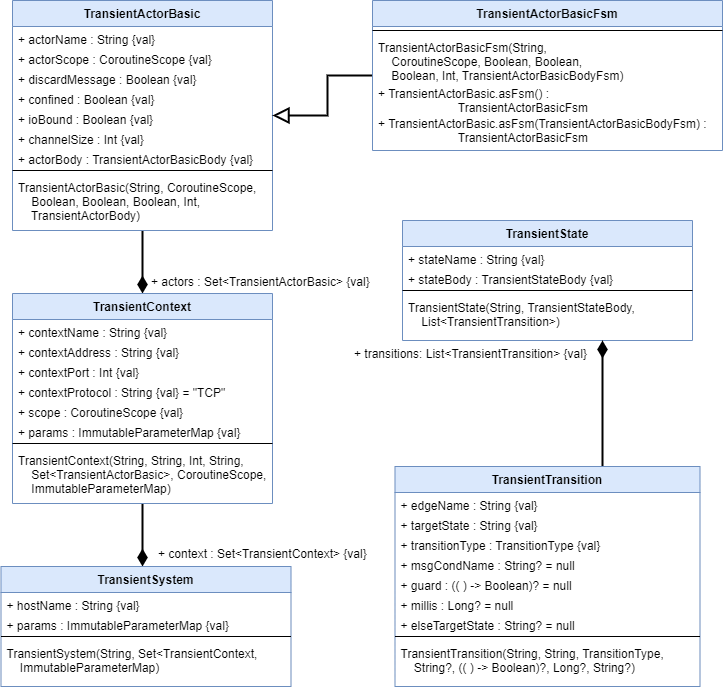

The diagram above was exported from draw.io. Its source (the exported page's mxGraphModel, read from the mxfile embedded in the PNG):
<mxGraphModel dx="868" dy="545" grid="1" gridSize="10" guides="1" tooltips="1" connect="1" arrows="1" fold="1" page="1" pageScale="1" pageWidth="827" pageHeight="1169" math="0" shadow="0">
  <root>
    <mxCell id="0" />
    <mxCell id="1" parent="0" />
    <mxCell id="jEY8oIYF0gjZPFn1D0hE-25" style="edgeStyle=orthogonalEdgeStyle;rounded=0;orthogonalLoop=1;jettySize=auto;html=1;endArrow=diamondThin;endFill=1;endSize=12;strokeWidth=2;" edge="1" parent="1" source="3tKQdEVfVoR5kH3WuYFn-1" target="jEY8oIYF0gjZPFn1D0hE-15">
      <mxGeometry relative="1" as="geometry" />
    </mxCell>
    <mxCell id="3tKQdEVfVoR5kH3WuYFn-1" value="TransientActorBasic" style="swimlane;fontStyle=1;align=center;verticalAlign=top;childLayout=stackLayout;horizontal=1;startSize=26;horizontalStack=0;resizeParent=1;resizeParentMax=0;resizeLast=0;collapsible=1;marginBottom=0;fillColor=#dae8fc;strokeColor=#6c8ebf;" parent="1" vertex="1">
      <mxGeometry x="70" y="60" width="260" height="230" as="geometry" />
    </mxCell>
    <mxCell id="3tKQdEVfVoR5kH3WuYFn-2" value="+ actorName : String {val}" style="text;strokeColor=none;fillColor=none;align=left;verticalAlign=top;spacingLeft=4;spacingRight=4;overflow=hidden;rotatable=0;points=[[0,0.5],[1,0.5]];portConstraint=eastwest;" parent="3tKQdEVfVoR5kH3WuYFn-1" vertex="1">
      <mxGeometry y="26" width="260" height="20" as="geometry" />
    </mxCell>
    <mxCell id="3tKQdEVfVoR5kH3WuYFn-8" value="+ actorScope : CoroutineScope {val}" style="text;strokeColor=none;fillColor=none;align=left;verticalAlign=top;spacingLeft=4;spacingRight=4;overflow=hidden;rotatable=0;points=[[0,0.5],[1,0.5]];portConstraint=eastwest;" parent="3tKQdEVfVoR5kH3WuYFn-1" vertex="1">
      <mxGeometry y="46" width="260" height="20" as="geometry" />
    </mxCell>
    <mxCell id="3tKQdEVfVoR5kH3WuYFn-9" value="+ discardMessage : Boolean {val}" style="text;strokeColor=none;fillColor=none;align=left;verticalAlign=top;spacingLeft=4;spacingRight=4;overflow=hidden;rotatable=0;points=[[0,0.5],[1,0.5]];portConstraint=eastwest;" parent="3tKQdEVfVoR5kH3WuYFn-1" vertex="1">
      <mxGeometry y="66" width="260" height="20" as="geometry" />
    </mxCell>
    <mxCell id="3tKQdEVfVoR5kH3WuYFn-11" value="+ confined : Boolean {val}" style="text;strokeColor=none;fillColor=none;align=left;verticalAlign=top;spacingLeft=4;spacingRight=4;overflow=hidden;rotatable=0;points=[[0,0.5],[1,0.5]];portConstraint=eastwest;" parent="3tKQdEVfVoR5kH3WuYFn-1" vertex="1">
      <mxGeometry y="86" width="260" height="20" as="geometry" />
    </mxCell>
    <mxCell id="3tKQdEVfVoR5kH3WuYFn-12" value="+ ioBound : Boolean {val}" style="text;strokeColor=none;fillColor=none;align=left;verticalAlign=top;spacingLeft=4;spacingRight=4;overflow=hidden;rotatable=0;points=[[0,0.5],[1,0.5]];portConstraint=eastwest;" parent="3tKQdEVfVoR5kH3WuYFn-1" vertex="1">
      <mxGeometry y="106" width="260" height="20" as="geometry" />
    </mxCell>
    <mxCell id="3tKQdEVfVoR5kH3WuYFn-14" value="+ channelSize : Int {val}" style="text;strokeColor=none;fillColor=none;align=left;verticalAlign=top;spacingLeft=4;spacingRight=4;overflow=hidden;rotatable=0;points=[[0,0.5],[1,0.5]];portConstraint=eastwest;" parent="3tKQdEVfVoR5kH3WuYFn-1" vertex="1">
      <mxGeometry y="126" width="260" height="20" as="geometry" />
    </mxCell>
    <mxCell id="3tKQdEVfVoR5kH3WuYFn-13" value="+ actorBody : TransientActorBasicBody {val}" style="text;strokeColor=none;fillColor=none;align=left;verticalAlign=top;spacingLeft=4;spacingRight=4;overflow=hidden;rotatable=0;points=[[0,0.5],[1,0.5]];portConstraint=eastwest;" parent="3tKQdEVfVoR5kH3WuYFn-1" vertex="1">
      <mxGeometry y="146" width="260" height="20" as="geometry" />
    </mxCell>
    <mxCell id="3tKQdEVfVoR5kH3WuYFn-3" value="" style="line;strokeWidth=1;fillColor=none;align=left;verticalAlign=middle;spacingTop=-1;spacingLeft=3;spacingRight=3;rotatable=0;labelPosition=right;points=[];portConstraint=eastwest;" parent="3tKQdEVfVoR5kH3WuYFn-1" vertex="1">
      <mxGeometry y="166" width="260" height="8" as="geometry" />
    </mxCell>
    <mxCell id="jEY8oIYF0gjZPFn1D0hE-1" value="TransientActorBasic(String, CoroutineScope,&#10;    Boolean, Boolean, Boolean, Int,&#10;    TransientActorBody)" style="text;strokeColor=none;fillColor=none;align=left;verticalAlign=top;spacingLeft=4;spacingRight=4;overflow=hidden;rotatable=0;points=[[0,0.5],[1,0.5]];portConstraint=eastwest;" vertex="1" parent="3tKQdEVfVoR5kH3WuYFn-1">
      <mxGeometry y="174" width="260" height="56" as="geometry" />
    </mxCell>
    <mxCell id="jEY8oIYF0gjZPFn1D0hE-14" style="edgeStyle=orthogonalEdgeStyle;rounded=0;orthogonalLoop=1;jettySize=auto;html=1;endArrow=block;endFill=0;endSize=12;strokeWidth=2;" edge="1" parent="1" source="jEY8oIYF0gjZPFn1D0hE-2" target="3tKQdEVfVoR5kH3WuYFn-1">
      <mxGeometry relative="1" as="geometry" />
    </mxCell>
    <mxCell id="jEY8oIYF0gjZPFn1D0hE-2" value="TransientActorBasicFsm" style="swimlane;fontStyle=1;align=center;verticalAlign=top;childLayout=stackLayout;horizontal=1;startSize=26;horizontalStack=0;resizeParent=1;resizeParentMax=0;resizeLast=0;collapsible=1;marginBottom=0;fillColor=#dae8fc;strokeColor=#6c8ebf;" vertex="1" parent="1">
      <mxGeometry x="430" y="60" width="350" height="150" as="geometry" />
    </mxCell>
    <mxCell id="jEY8oIYF0gjZPFn1D0hE-10" value="" style="line;strokeWidth=1;fillColor=none;align=left;verticalAlign=middle;spacingTop=-1;spacingLeft=3;spacingRight=3;rotatable=0;labelPosition=right;points=[];portConstraint=eastwest;" vertex="1" parent="jEY8oIYF0gjZPFn1D0hE-2">
      <mxGeometry y="26" width="350" height="8" as="geometry" />
    </mxCell>
    <mxCell id="jEY8oIYF0gjZPFn1D0hE-11" value="TransientActorBasicFsm(String,&#10;    CoroutineScope, Boolean, Boolean,&#10;    Boolean, Int, TransientActorBasicBodyFsm)" style="text;strokeColor=none;fillColor=none;align=left;verticalAlign=top;spacingLeft=4;spacingRight=4;overflow=hidden;rotatable=0;points=[[0,0.5],[1,0.5]];portConstraint=eastwest;" vertex="1" parent="jEY8oIYF0gjZPFn1D0hE-2">
      <mxGeometry y="34" width="350" height="46" as="geometry" />
    </mxCell>
    <mxCell id="jEY8oIYF0gjZPFn1D0hE-12" value="+ TransientActorBasic.asFsm() :&#10;                        TransientActorBasicFsm" style="text;strokeColor=none;fillColor=none;align=left;verticalAlign=top;spacingLeft=4;spacingRight=4;overflow=hidden;rotatable=0;points=[[0,0.5],[1,0.5]];portConstraint=eastwest;" vertex="1" parent="jEY8oIYF0gjZPFn1D0hE-2">
      <mxGeometry y="80" width="350" height="30" as="geometry" />
    </mxCell>
    <mxCell id="jEY8oIYF0gjZPFn1D0hE-13" value="+ TransientActorBasic.asFsm(TransientActorBasicBodyFsm) :&#10;                        TransientActorBasicFsm" style="text;strokeColor=none;fillColor=none;align=left;verticalAlign=top;spacingLeft=4;spacingRight=4;overflow=hidden;rotatable=0;points=[[0,0.5],[1,0.5]];portConstraint=eastwest;" vertex="1" parent="jEY8oIYF0gjZPFn1D0hE-2">
      <mxGeometry y="110" width="350" height="40" as="geometry" />
    </mxCell>
    <mxCell id="jEY8oIYF0gjZPFn1D0hE-47" style="edgeStyle=orthogonalEdgeStyle;rounded=0;orthogonalLoop=1;jettySize=auto;html=1;endArrow=diamondThin;endFill=1;endSize=12;strokeWidth=2;" edge="1" parent="1" source="jEY8oIYF0gjZPFn1D0hE-15" target="jEY8oIYF0gjZPFn1D0hE-27">
      <mxGeometry relative="1" as="geometry">
        <Array as="points">
          <mxPoint x="200" y="640" />
          <mxPoint x="200" y="640" />
        </Array>
      </mxGeometry>
    </mxCell>
    <mxCell id="jEY8oIYF0gjZPFn1D0hE-15" value="TransientContext" style="swimlane;fontStyle=1;align=center;verticalAlign=top;childLayout=stackLayout;horizontal=1;startSize=26;horizontalStack=0;resizeParent=1;resizeParentMax=0;resizeLast=0;collapsible=1;marginBottom=0;fillColor=#dae8fc;strokeColor=#6c8ebf;" vertex="1" parent="1">
      <mxGeometry x="70" y="353" width="260" height="210" as="geometry" />
    </mxCell>
    <mxCell id="jEY8oIYF0gjZPFn1D0hE-16" value="+ contextName : String {val}" style="text;strokeColor=none;fillColor=none;align=left;verticalAlign=top;spacingLeft=4;spacingRight=4;overflow=hidden;rotatable=0;points=[[0,0.5],[1,0.5]];portConstraint=eastwest;" vertex="1" parent="jEY8oIYF0gjZPFn1D0hE-15">
      <mxGeometry y="26" width="260" height="20" as="geometry" />
    </mxCell>
    <mxCell id="jEY8oIYF0gjZPFn1D0hE-17" value="+ contextAddress : String {val}" style="text;strokeColor=none;fillColor=none;align=left;verticalAlign=top;spacingLeft=4;spacingRight=4;overflow=hidden;rotatable=0;points=[[0,0.5],[1,0.5]];portConstraint=eastwest;" vertex="1" parent="jEY8oIYF0gjZPFn1D0hE-15">
      <mxGeometry y="46" width="260" height="20" as="geometry" />
    </mxCell>
    <mxCell id="jEY8oIYF0gjZPFn1D0hE-18" value="+ contextPort : Int {val}" style="text;strokeColor=none;fillColor=none;align=left;verticalAlign=top;spacingLeft=4;spacingRight=4;overflow=hidden;rotatable=0;points=[[0,0.5],[1,0.5]];portConstraint=eastwest;" vertex="1" parent="jEY8oIYF0gjZPFn1D0hE-15">
      <mxGeometry y="66" width="260" height="20" as="geometry" />
    </mxCell>
    <mxCell id="jEY8oIYF0gjZPFn1D0hE-19" value="+ contextProtocol : String {val} = &quot;TCP&quot;" style="text;strokeColor=none;fillColor=none;align=left;verticalAlign=top;spacingLeft=4;spacingRight=4;overflow=hidden;rotatable=0;points=[[0,0.5],[1,0.5]];portConstraint=eastwest;" vertex="1" parent="jEY8oIYF0gjZPFn1D0hE-15">
      <mxGeometry y="86" width="260" height="20" as="geometry" />
    </mxCell>
    <mxCell id="jEY8oIYF0gjZPFn1D0hE-20" value="+ scope : CoroutineScope {val}" style="text;strokeColor=none;fillColor=none;align=left;verticalAlign=top;spacingLeft=4;spacingRight=4;overflow=hidden;rotatable=0;points=[[0,0.5],[1,0.5]];portConstraint=eastwest;" vertex="1" parent="jEY8oIYF0gjZPFn1D0hE-15">
      <mxGeometry y="106" width="260" height="20" as="geometry" />
    </mxCell>
    <mxCell id="jEY8oIYF0gjZPFn1D0hE-21" value="+ params : ImmutableParameterMap {val}" style="text;strokeColor=none;fillColor=none;align=left;verticalAlign=top;spacingLeft=4;spacingRight=4;overflow=hidden;rotatable=0;points=[[0,0.5],[1,0.5]];portConstraint=eastwest;" vertex="1" parent="jEY8oIYF0gjZPFn1D0hE-15">
      <mxGeometry y="126" width="260" height="20" as="geometry" />
    </mxCell>
    <mxCell id="jEY8oIYF0gjZPFn1D0hE-23" value="" style="line;strokeWidth=1;fillColor=none;align=left;verticalAlign=middle;spacingTop=-1;spacingLeft=3;spacingRight=3;rotatable=0;labelPosition=right;points=[];portConstraint=eastwest;" vertex="1" parent="jEY8oIYF0gjZPFn1D0hE-15">
      <mxGeometry y="146" width="260" height="8" as="geometry" />
    </mxCell>
    <mxCell id="jEY8oIYF0gjZPFn1D0hE-24" value="TransientContext(String, String, Int, String,&#10;    Set&lt;TransientActorBasic&gt;, CoroutineScope,&#10;    ImmutableParameterMap)" style="text;strokeColor=none;fillColor=none;align=left;verticalAlign=top;spacingLeft=4;spacingRight=4;overflow=hidden;rotatable=0;points=[[0,0.5],[1,0.5]];portConstraint=eastwest;" vertex="1" parent="jEY8oIYF0gjZPFn1D0hE-15">
      <mxGeometry y="154" width="260" height="56" as="geometry" />
    </mxCell>
    <mxCell id="jEY8oIYF0gjZPFn1D0hE-26" value="+ actors : Set&lt;TransientActorBasic&gt; {val}" style="text;strokeColor=none;fillColor=none;align=left;verticalAlign=top;spacingLeft=4;spacingRight=4;overflow=hidden;rotatable=0;points=[[0,0.5],[1,0.5]];portConstraint=eastwest;" vertex="1" parent="1">
      <mxGeometry x="203" y="328" width="237" height="20" as="geometry" />
    </mxCell>
    <mxCell id="jEY8oIYF0gjZPFn1D0hE-27" value="TransientSystem" style="swimlane;fontStyle=1;align=center;verticalAlign=top;childLayout=stackLayout;horizontal=1;startSize=26;horizontalStack=0;resizeParent=1;resizeParentMax=0;resizeLast=0;collapsible=1;marginBottom=0;fillColor=#dae8fc;strokeColor=#6c8ebf;" vertex="1" parent="1">
      <mxGeometry x="58.5" y="626" width="290" height="120" as="geometry" />
    </mxCell>
    <mxCell id="jEY8oIYF0gjZPFn1D0hE-28" value="+ hostName : String {val}" style="text;strokeColor=none;fillColor=none;align=left;verticalAlign=top;spacingLeft=4;spacingRight=4;overflow=hidden;rotatable=0;points=[[0,0.5],[1,0.5]];portConstraint=eastwest;" vertex="1" parent="jEY8oIYF0gjZPFn1D0hE-27">
      <mxGeometry y="26" width="290" height="20" as="geometry" />
    </mxCell>
    <mxCell id="jEY8oIYF0gjZPFn1D0hE-29" value="+ params : ImmutableParameterMap {val}" style="text;strokeColor=none;fillColor=none;align=left;verticalAlign=top;spacingLeft=4;spacingRight=4;overflow=hidden;rotatable=0;points=[[0,0.5],[1,0.5]];portConstraint=eastwest;" vertex="1" parent="jEY8oIYF0gjZPFn1D0hE-27">
      <mxGeometry y="46" width="290" height="20" as="geometry" />
    </mxCell>
    <mxCell id="jEY8oIYF0gjZPFn1D0hE-34" value="" style="line;strokeWidth=1;fillColor=none;align=left;verticalAlign=middle;spacingTop=-1;spacingLeft=3;spacingRight=3;rotatable=0;labelPosition=right;points=[];portConstraint=eastwest;" vertex="1" parent="jEY8oIYF0gjZPFn1D0hE-27">
      <mxGeometry y="66" width="290" height="8" as="geometry" />
    </mxCell>
    <mxCell id="jEY8oIYF0gjZPFn1D0hE-35" value="TransientSystem(String, Set&lt;TransientContext,&#10;    ImmutableParameterMap)" style="text;strokeColor=none;fillColor=none;align=left;verticalAlign=top;spacingLeft=4;spacingRight=4;overflow=hidden;rotatable=0;points=[[0,0.5],[1,0.5]];portConstraint=eastwest;" vertex="1" parent="jEY8oIYF0gjZPFn1D0hE-27">
      <mxGeometry y="74" width="290" height="46" as="geometry" />
    </mxCell>
    <mxCell id="jEY8oIYF0gjZPFn1D0hE-46" value="+ context : Set&lt;TransientContext&gt; {val}" style="text;strokeColor=none;fillColor=none;align=left;verticalAlign=top;spacingLeft=4;spacingRight=4;overflow=hidden;rotatable=0;points=[[0,0.5],[1,0.5]];portConstraint=eastwest;" vertex="1" parent="1">
      <mxGeometry x="210" y="600" width="230" height="20" as="geometry" />
    </mxCell>
    <mxCell id="jEY8oIYF0gjZPFn1D0hE-48" value="TransientState" style="swimlane;fontStyle=1;align=center;verticalAlign=top;childLayout=stackLayout;horizontal=1;startSize=26;horizontalStack=0;resizeParent=1;resizeParentMax=0;resizeLast=0;collapsible=1;marginBottom=0;fillColor=#dae8fc;strokeColor=#6c8ebf;" vertex="1" parent="1">
      <mxGeometry x="460" y="280" width="290" height="120" as="geometry" />
    </mxCell>
    <mxCell id="jEY8oIYF0gjZPFn1D0hE-49" value="+ stateName : String {val}" style="text;strokeColor=none;fillColor=none;align=left;verticalAlign=top;spacingLeft=4;spacingRight=4;overflow=hidden;rotatable=0;points=[[0,0.5],[1,0.5]];portConstraint=eastwest;" vertex="1" parent="jEY8oIYF0gjZPFn1D0hE-48">
      <mxGeometry y="26" width="290" height="20" as="geometry" />
    </mxCell>
    <mxCell id="jEY8oIYF0gjZPFn1D0hE-50" value="+ stateBody : TransientStateBody {val}" style="text;strokeColor=none;fillColor=none;align=left;verticalAlign=top;spacingLeft=4;spacingRight=4;overflow=hidden;rotatable=0;points=[[0,0.5],[1,0.5]];portConstraint=eastwest;" vertex="1" parent="jEY8oIYF0gjZPFn1D0hE-48">
      <mxGeometry y="46" width="290" height="20" as="geometry" />
    </mxCell>
    <mxCell id="jEY8oIYF0gjZPFn1D0hE-51" value="" style="line;strokeWidth=1;fillColor=none;align=left;verticalAlign=middle;spacingTop=-1;spacingLeft=3;spacingRight=3;rotatable=0;labelPosition=right;points=[];portConstraint=eastwest;" vertex="1" parent="jEY8oIYF0gjZPFn1D0hE-48">
      <mxGeometry y="66" width="290" height="8" as="geometry" />
    </mxCell>
    <mxCell id="jEY8oIYF0gjZPFn1D0hE-52" value="TransientState(String, TransientStateBody,&#10;    List&lt;TransientTransition&gt;)" style="text;strokeColor=none;fillColor=none;align=left;verticalAlign=top;spacingLeft=4;spacingRight=4;overflow=hidden;rotatable=0;points=[[0,0.5],[1,0.5]];portConstraint=eastwest;" vertex="1" parent="jEY8oIYF0gjZPFn1D0hE-48">
      <mxGeometry y="74" width="290" height="46" as="geometry" />
    </mxCell>
    <mxCell id="jEY8oIYF0gjZPFn1D0hE-68" style="edgeStyle=orthogonalEdgeStyle;rounded=0;orthogonalLoop=1;jettySize=auto;html=1;endArrow=diamondThin;endFill=1;endSize=12;strokeWidth=2;" edge="1" parent="1" source="jEY8oIYF0gjZPFn1D0hE-58" target="jEY8oIYF0gjZPFn1D0hE-48">
      <mxGeometry relative="1" as="geometry">
        <Array as="points">
          <mxPoint x="660" y="470" />
          <mxPoint x="660" y="470" />
        </Array>
      </mxGeometry>
    </mxCell>
    <mxCell id="jEY8oIYF0gjZPFn1D0hE-58" value="TransientTransition" style="swimlane;fontStyle=1;align=center;verticalAlign=top;childLayout=stackLayout;horizontal=1;startSize=26;horizontalStack=0;resizeParent=1;resizeParentMax=0;resizeLast=0;collapsible=1;marginBottom=0;fillColor=#dae8fc;strokeColor=#6c8ebf;" vertex="1" parent="1">
      <mxGeometry x="452.5" y="526" width="305" height="220" as="geometry" />
    </mxCell>
    <mxCell id="jEY8oIYF0gjZPFn1D0hE-59" value="+ edgeName : String {val}" style="text;strokeColor=none;fillColor=none;align=left;verticalAlign=top;spacingLeft=4;spacingRight=4;overflow=hidden;rotatable=0;points=[[0,0.5],[1,0.5]];portConstraint=eastwest;" vertex="1" parent="jEY8oIYF0gjZPFn1D0hE-58">
      <mxGeometry y="26" width="305" height="20" as="geometry" />
    </mxCell>
    <mxCell id="jEY8oIYF0gjZPFn1D0hE-60" value="+ targetState : String {val}" style="text;strokeColor=none;fillColor=none;align=left;verticalAlign=top;spacingLeft=4;spacingRight=4;overflow=hidden;rotatable=0;points=[[0,0.5],[1,0.5]];portConstraint=eastwest;" vertex="1" parent="jEY8oIYF0gjZPFn1D0hE-58">
      <mxGeometry y="46" width="305" height="20" as="geometry" />
    </mxCell>
    <mxCell id="jEY8oIYF0gjZPFn1D0hE-61" value="+ transitionType : TransitionType {val}" style="text;strokeColor=none;fillColor=none;align=left;verticalAlign=top;spacingLeft=4;spacingRight=4;overflow=hidden;rotatable=0;points=[[0,0.5],[1,0.5]];portConstraint=eastwest;" vertex="1" parent="jEY8oIYF0gjZPFn1D0hE-58">
      <mxGeometry y="66" width="305" height="20" as="geometry" />
    </mxCell>
    <mxCell id="jEY8oIYF0gjZPFn1D0hE-62" value="+ msgCondName : String? = null" style="text;strokeColor=none;fillColor=none;align=left;verticalAlign=top;spacingLeft=4;spacingRight=4;overflow=hidden;rotatable=0;points=[[0,0.5],[1,0.5]];portConstraint=eastwest;" vertex="1" parent="jEY8oIYF0gjZPFn1D0hE-58">
      <mxGeometry y="86" width="305" height="20" as="geometry" />
    </mxCell>
    <mxCell id="jEY8oIYF0gjZPFn1D0hE-63" value="+ guard : (( ) -&gt; Boolean)? = null " style="text;strokeColor=none;fillColor=none;align=left;verticalAlign=top;spacingLeft=4;spacingRight=4;overflow=hidden;rotatable=0;points=[[0,0.5],[1,0.5]];portConstraint=eastwest;" vertex="1" parent="jEY8oIYF0gjZPFn1D0hE-58">
      <mxGeometry y="106" width="305" height="20" as="geometry" />
    </mxCell>
    <mxCell id="jEY8oIYF0gjZPFn1D0hE-64" value="+ millis : Long? = null" style="text;strokeColor=none;fillColor=none;align=left;verticalAlign=top;spacingLeft=4;spacingRight=4;overflow=hidden;rotatable=0;points=[[0,0.5],[1,0.5]];portConstraint=eastwest;" vertex="1" parent="jEY8oIYF0gjZPFn1D0hE-58">
      <mxGeometry y="126" width="305" height="20" as="geometry" />
    </mxCell>
    <mxCell id="jEY8oIYF0gjZPFn1D0hE-67" value="+ elseTargetState : String? = null" style="text;strokeColor=none;fillColor=none;align=left;verticalAlign=top;spacingLeft=4;spacingRight=4;overflow=hidden;rotatable=0;points=[[0,0.5],[1,0.5]];portConstraint=eastwest;" vertex="1" parent="jEY8oIYF0gjZPFn1D0hE-58">
      <mxGeometry y="146" width="305" height="20" as="geometry" />
    </mxCell>
    <mxCell id="jEY8oIYF0gjZPFn1D0hE-65" value="" style="line;strokeWidth=1;fillColor=none;align=left;verticalAlign=middle;spacingTop=-1;spacingLeft=3;spacingRight=3;rotatable=0;labelPosition=right;points=[];portConstraint=eastwest;" vertex="1" parent="jEY8oIYF0gjZPFn1D0hE-58">
      <mxGeometry y="166" width="305" height="8" as="geometry" />
    </mxCell>
    <mxCell id="jEY8oIYF0gjZPFn1D0hE-66" value="TransientTransition(String, String, TransitionType,&#10;    String?, (( ) -&gt; Boolean)?, Long?, String?)" style="text;strokeColor=none;fillColor=none;align=left;verticalAlign=top;spacingLeft=4;spacingRight=4;overflow=hidden;rotatable=0;points=[[0,0.5],[1,0.5]];portConstraint=eastwest;" vertex="1" parent="jEY8oIYF0gjZPFn1D0hE-58">
      <mxGeometry y="174" width="305" height="46" as="geometry" />
    </mxCell>
    <mxCell id="jEY8oIYF0gjZPFn1D0hE-69" value="+ transitions: List&lt;TransientTransition&gt; {val}" style="text;strokeColor=none;fillColor=none;align=left;verticalAlign=top;spacingLeft=4;spacingRight=4;overflow=hidden;rotatable=0;points=[[0,0.5],[1,0.5]];portConstraint=eastwest;" vertex="1" parent="1">
      <mxGeometry x="406" y="400" width="250" height="20" as="geometry" />
    </mxCell>
  </root>
</mxGraphModel>